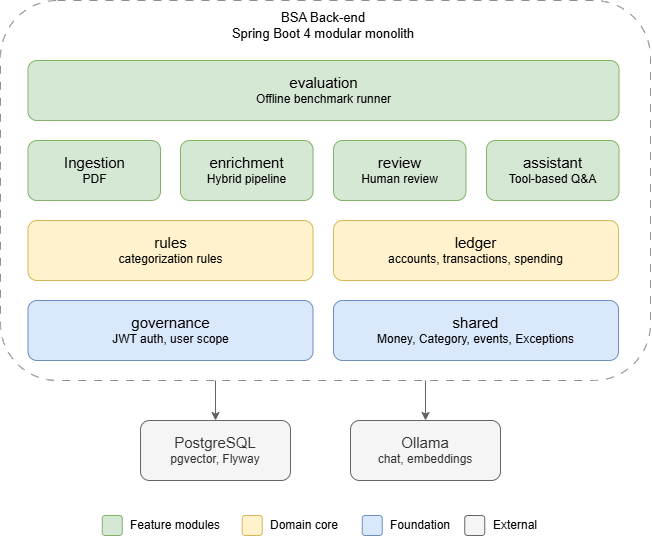

The diagram above was exported from draw.io. Its source (the exported page's mxGraphModel, read from the mxfile embedded in the PNG):
<mxGraphModel dx="1327" dy="723" grid="1" gridSize="10" guides="1" tooltips="1" connect="1" arrows="1" fold="1" page="1" pageScale="1" pageWidth="827" pageHeight="1169" math="0" shadow="0">
  <root>
    <mxCell id="0" />
    <mxCell id="1" parent="0" />
    <mxCell id="lfIA7sXxGFnImWgyUMrQ-1" parent="1" style="text;html=1;whiteSpace=wrap;strokeColor=none;fillColor=none;align=center;verticalAlign=middle;rounded=0;" value="&lt;font style=&quot;font-size: 13px;&quot;&gt;BSA Back-end&lt;/font&gt;&lt;div&gt;&lt;font style=&quot;font-size: 13px;&quot;&gt;Spring Boot 4 modular monolith&lt;/font&gt;&lt;/div&gt;" vertex="1">
      <mxGeometry height="30" width="190" x="338" y="80" as="geometry" />
    </mxCell>
    <mxCell id="lfIA7sXxGFnImWgyUMrQ-2" parent="1" style="rounded=1;whiteSpace=wrap;html=1;roundedPerimeter=1;fillColor=#d5e8d4;strokeColor=#82b366;" value="&lt;font style=&quot;font-size: 15px;&quot;&gt;evaluation&lt;/font&gt;&lt;div&gt;Offline benchmark runner&lt;/div&gt;" vertex="1">
      <mxGeometry height="60" width="591" x="137.5" y="130" as="geometry" />
    </mxCell>
    <mxCell id="lfIA7sXxGFnImWgyUMrQ-3" parent="1" style="rounded=1;whiteSpace=wrap;html=1;roundedPerimeter=1;fillColor=#d5e8d4;strokeColor=#82b366;" value="&lt;font style=&quot;font-size: 15px;&quot;&gt;Ingestion&lt;/font&gt;&lt;div&gt;PDF&lt;/div&gt;" vertex="1">
      <mxGeometry height="60" width="132.5" x="137.5" y="210" as="geometry" />
    </mxCell>
    <mxCell id="lfIA7sXxGFnImWgyUMrQ-4" parent="1" style="rounded=1;whiteSpace=wrap;html=1;roundedPerimeter=1;fillColor=#d5e8d4;strokeColor=#82b366;" value="&lt;font style=&quot;font-size: 15px;&quot;&gt;enrichment&lt;/font&gt;&lt;div&gt;Hybrid pipeline&lt;/div&gt;" vertex="1">
      <mxGeometry height="60" width="132.5" x="290" y="210" as="geometry" />
    </mxCell>
    <mxCell id="lfIA7sXxGFnImWgyUMrQ-5" parent="1" style="rounded=1;whiteSpace=wrap;html=1;roundedPerimeter=1;fillColor=#d5e8d4;strokeColor=#82b366;" value="&lt;font style=&quot;font-size: 15px;&quot;&gt;review&lt;/font&gt;&lt;div&gt;Human review&lt;/div&gt;" vertex="1">
      <mxGeometry height="60" width="132.5" x="443" y="210" as="geometry" />
    </mxCell>
    <mxCell id="lfIA7sXxGFnImWgyUMrQ-6" parent="1" style="rounded=1;whiteSpace=wrap;html=1;roundedPerimeter=1;fillColor=#d5e8d4;strokeColor=#82b366;" value="&lt;font style=&quot;font-size: 15px;&quot;&gt;assistant&lt;/font&gt;&lt;div&gt;Tool-based Q&amp;amp;A&lt;/div&gt;" vertex="1">
      <mxGeometry height="60" width="132.5" x="596" y="210" as="geometry" />
    </mxCell>
    <mxCell id="lfIA7sXxGFnImWgyUMrQ-7" parent="1" style="rounded=1;whiteSpace=wrap;html=1;roundedPerimeter=1;fillColor=#fff2cc;strokeColor=#d6b656;" value="&lt;font style=&quot;font-size: 15px;&quot;&gt;rules&lt;/font&gt;&lt;div&gt;categorization rules&lt;/div&gt;" vertex="1">
      <mxGeometry height="60" width="285" x="137.5" y="290" as="geometry" />
    </mxCell>
    <mxCell id="lfIA7sXxGFnImWgyUMrQ-8" parent="1" style="rounded=1;whiteSpace=wrap;html=1;roundedPerimeter=1;fillColor=#fff2cc;strokeColor=#d6b656;" value="&lt;font style=&quot;font-size: 15px;&quot;&gt;ledger&lt;/font&gt;&lt;div&gt;accounts, transactions, spending&lt;/div&gt;" vertex="1">
      <mxGeometry height="60" width="285" x="443" y="290" as="geometry" />
    </mxCell>
    <mxCell id="lfIA7sXxGFnImWgyUMrQ-9" parent="1" style="rounded=1;whiteSpace=wrap;html=1;roundedPerimeter=1;fillColor=#dae8fc;strokeColor=#6c8ebf;" value="&lt;font style=&quot;font-size: 15px;&quot;&gt;governance&lt;/font&gt;&lt;div&gt;JWT auth, user scope&lt;/div&gt;" vertex="1">
      <mxGeometry height="60" width="285" x="137.5" y="370" as="geometry" />
    </mxCell>
    <mxCell id="lfIA7sXxGFnImWgyUMrQ-10" parent="1" style="rounded=1;whiteSpace=wrap;html=1;roundedPerimeter=1;fillColor=#dae8fc;strokeColor=#6c8ebf;" value="&lt;font style=&quot;font-size: 15px;&quot;&gt;shared&lt;/font&gt;&lt;div&gt;Money, Category, events, Exceptions&lt;/div&gt;" vertex="1">
      <mxGeometry height="60" width="285" x="443" y="370" as="geometry" />
    </mxCell>
    <mxCell id="lfIA7sXxGFnImWgyUMrQ-11" parent="1" style="rounded=1;whiteSpace=wrap;html=1;roundedPerimeter=1;fillColor=#f5f5f5;fontColor=#333333;strokeColor=#666666;" value="&lt;font style=&quot;font-size: 15px;&quot;&gt;PostgreSQL&lt;/font&gt;&lt;div&gt;pgvector, Flyway&lt;/div&gt;" vertex="1">
      <mxGeometry height="60" width="150" x="250" y="490" as="geometry" />
    </mxCell>
    <mxCell id="lfIA7sXxGFnImWgyUMrQ-12" parent="1" style="rounded=1;whiteSpace=wrap;html=1;roundedPerimeter=1;fillColor=#f5f5f5;fontColor=#333333;strokeColor=#666666;" value="&lt;font style=&quot;font-size: 15px;&quot;&gt;Ollama&lt;/font&gt;&lt;div&gt;chat, embeddings&lt;/div&gt;" vertex="1">
      <mxGeometry height="60" width="150" x="460" y="490" as="geometry" />
    </mxCell>
    <mxCell id="lfIA7sXxGFnImWgyUMrQ-13" parent="1" style="rounded=1;whiteSpace=wrap;html=1;dashed=1;dashPattern=8 8;fillColor=none;fontColor=#333333;strokeColor=#909090;" value="" vertex="1">
      <mxGeometry height="380" width="650" x="110" y="70" as="geometry" />
    </mxCell>
    <mxCell id="lfIA7sXxGFnImWgyUMrQ-14" edge="1" parent="1" style="edgeStyle=none;orthogonalLoop=1;jettySize=auto;html=1;rounded=0;defaultLabelBackgroundColor=page;labelPadding=0 4;entryX=0.393;entryY=-0.037;entryDx=0;entryDy=0;strokeColor=#616161;" value="">
      <mxGeometry relative="1" width="100" as="geometry">
        <Array as="points" />
        <mxPoint x="324.97" y="450" as="sourcePoint" />
        <mxPoint x="325.0258659217877" y="490" as="targetPoint" />
      </mxGeometry>
    </mxCell>
    <mxCell id="lfIA7sXxGFnImWgyUMrQ-15" edge="1" parent="1" style="edgeStyle=none;orthogonalLoop=1;jettySize=auto;html=1;rounded=0;defaultLabelBackgroundColor=page;labelPadding=0 4;entryX=0.393;entryY=-0.037;entryDx=0;entryDy=0;strokeColor=#616161;" value="">
      <mxGeometry relative="1" width="100" as="geometry">
        <Array as="points" />
        <mxPoint x="534.97" y="450" as="sourcePoint" />
        <mxPoint x="535.0258659217877" y="490" as="targetPoint" />
      </mxGeometry>
    </mxCell>
    <mxCell id="lfIA7sXxGFnImWgyUMrQ-16" parent="1" style="rounded=1;whiteSpace=wrap;html=1;fillColor=#d5e8d4;strokeColor=#82b366;" value="" vertex="1">
      <mxGeometry height="20" width="20" x="211.75" y="585" as="geometry" />
    </mxCell>
    <mxCell id="lfIA7sXxGFnImWgyUMrQ-17" parent="1" style="rounded=1;whiteSpace=wrap;html=1;fillColor=#dae8fc;strokeColor=#6c8ebf;" value="" vertex="1">
      <mxGeometry height="20" width="20" x="471.75" y="585" as="geometry" />
    </mxCell>
    <mxCell id="lfIA7sXxGFnImWgyUMrQ-18" parent="1" style="rounded=1;whiteSpace=wrap;html=1;fillColor=#fff2cc;strokeColor=#d6b656;" value="" vertex="1">
      <mxGeometry height="20" width="20" x="351.75" y="585" as="geometry" />
    </mxCell>
    <mxCell id="lfIA7sXxGFnImWgyUMrQ-19" parent="1" style="rounded=1;whiteSpace=wrap;html=1;fillColor=#f5f5f5;strokeColor=#666666;fontColor=#333333;" value="" vertex="1">
      <mxGeometry height="20" width="20" x="574.25" y="585" as="geometry" />
    </mxCell>
    <mxCell id="lfIA7sXxGFnImWgyUMrQ-20" parent="1" style="text;html=1;whiteSpace=wrap;strokeColor=none;fillColor=none;align=left;verticalAlign=middle;rounded=0;" value="Feature modules" vertex="1">
      <mxGeometry height="30" width="94" x="237.75" y="580" as="geometry" />
    </mxCell>
    <mxCell id="lfIA7sXxGFnImWgyUMrQ-21" parent="1" style="text;html=1;whiteSpace=wrap;strokeColor=none;fillColor=none;align=left;verticalAlign=middle;rounded=0;" value="Domain core" vertex="1">
      <mxGeometry height="30" width="73.5" x="378.25" y="580" as="geometry" />
    </mxCell>
    <mxCell id="lfIA7sXxGFnImWgyUMrQ-22" parent="1" style="text;html=1;whiteSpace=wrap;strokeColor=none;fillColor=none;align=left;verticalAlign=middle;rounded=0;" value="Foundation" vertex="1">
      <mxGeometry height="30" width="64" x="497.75" y="580" as="geometry" />
    </mxCell>
    <mxCell id="lfIA7sXxGFnImWgyUMrQ-23" parent="1" style="text;html=1;whiteSpace=wrap;strokeColor=none;fillColor=none;align=left;verticalAlign=middle;rounded=0;" value="External" vertex="1">
      <mxGeometry height="30" width="53.5" x="600.75" y="580" as="geometry" />
    </mxCell>
  </root>
</mxGraphModel>